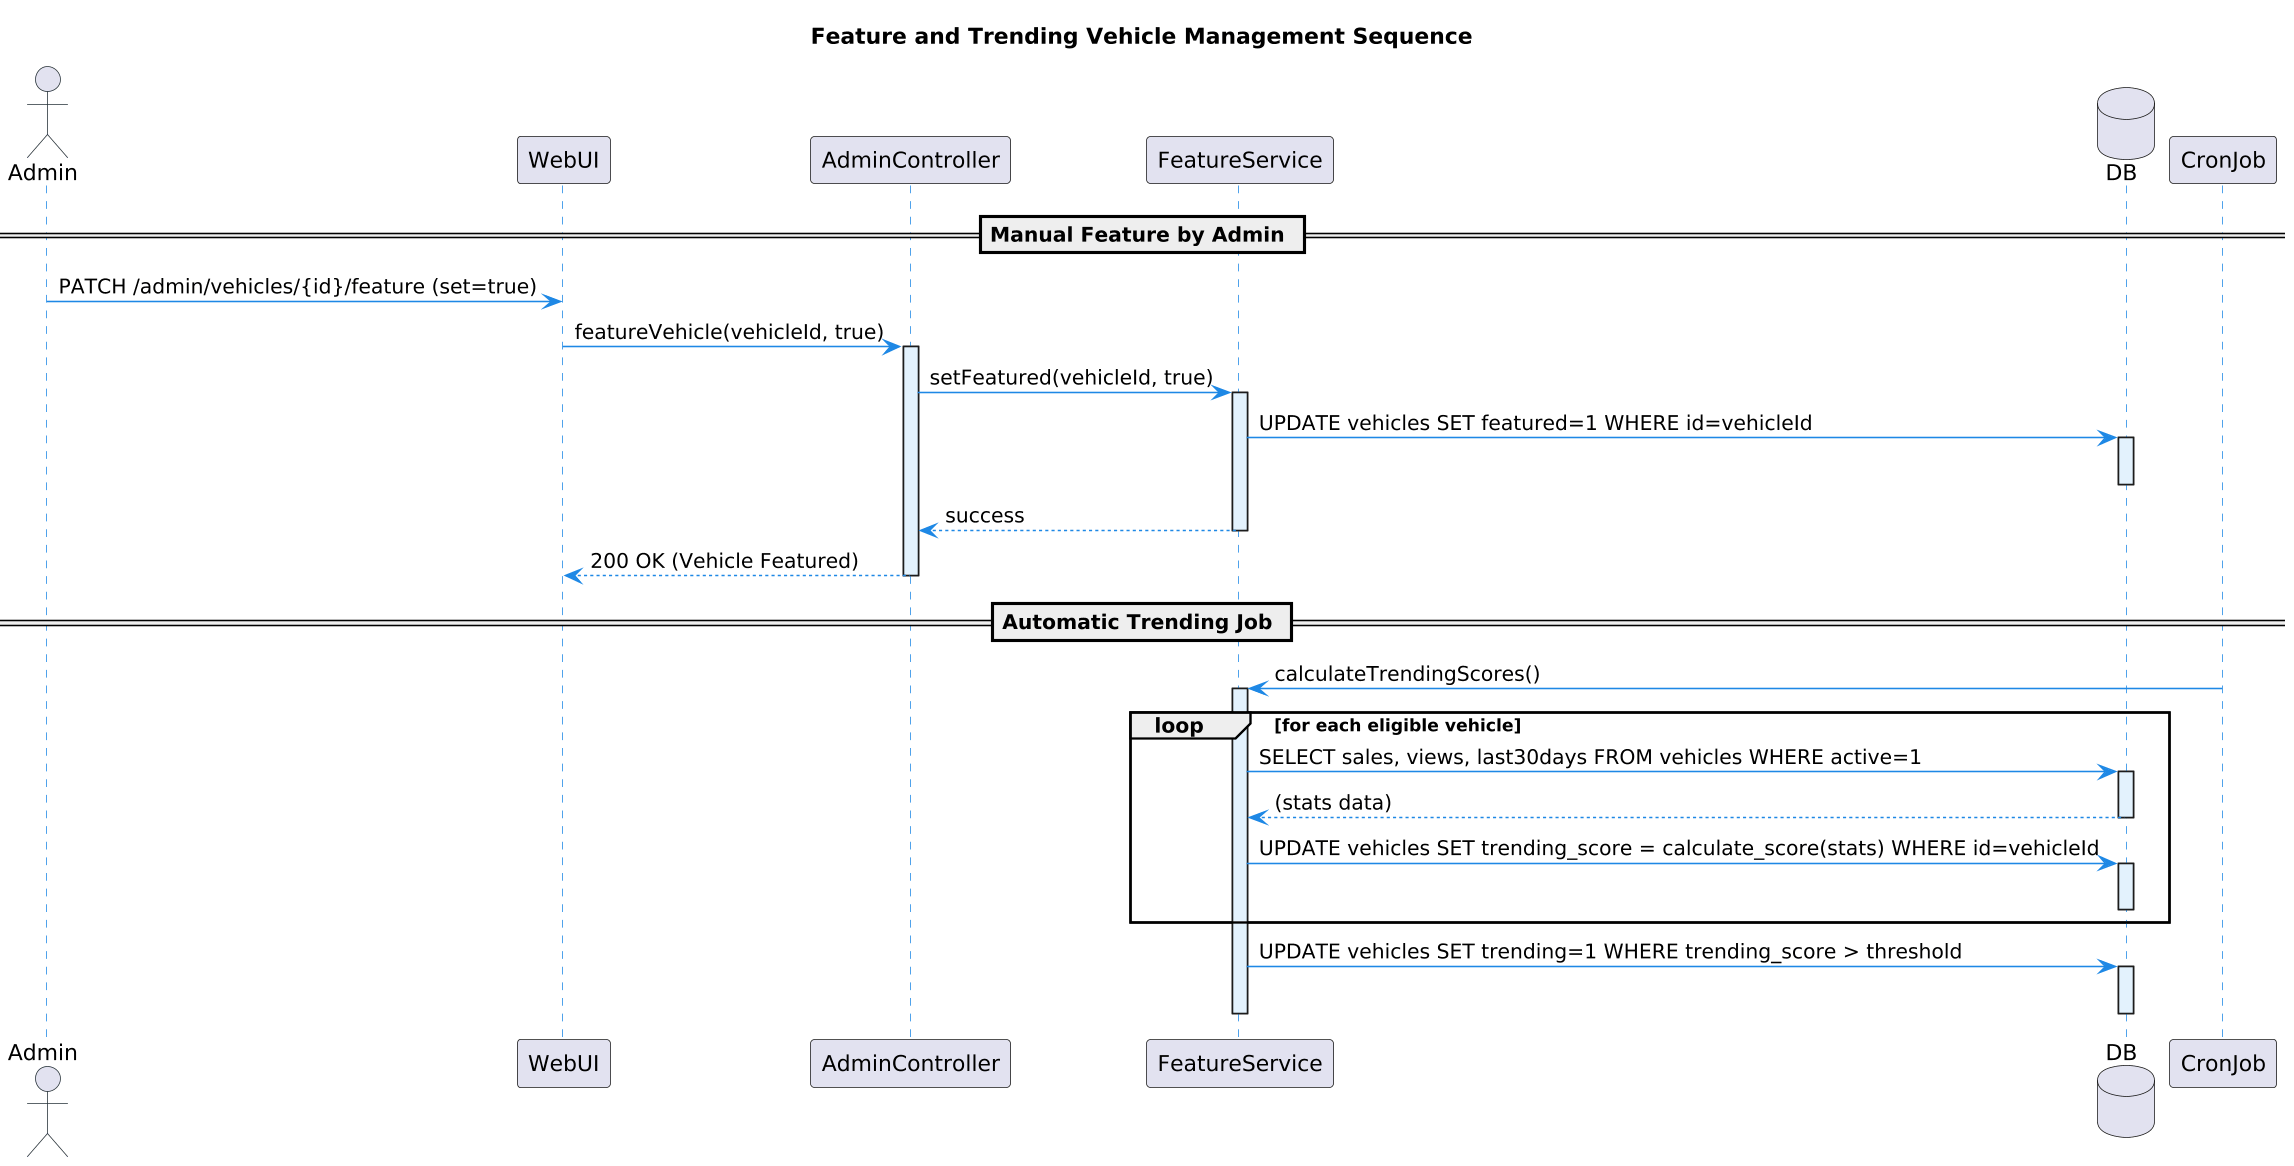

The diagram above was rendered by PlantUML. Its source (embedded in the PNG):
@startuml
skinparam dpi 150
skinparam sequence {
    ArrowColor #1e88e5
    LifeLineBorderColor #1e88e5
    LifeLineBackgroundColor #e3f2fd
    ActorBorderColor #263238
}

actor Admin
participant WebUI
participant AdminController as AC
participant FeatureService as FS
database DB
participant CronJob

title Feature and Trending Vehicle Management Sequence

== Manual Feature by Admin ==
Admin -> WebUI : PATCH /admin/vehicles/{id}/feature (set=true)
WebUI -> AC : featureVehicle(vehicleId, true)
activate AC
AC -> FS : setFeatured(vehicleId, true)
activate FS
FS -> DB : UPDATE vehicles SET featured=1 WHERE id=vehicleId
activate DB
deactivate DB
FS --> AC : success
deactivate FS
AC --> WebUI : 200 OK (Vehicle Featured)
deactivate AC

== Automatic Trending Job ==
CronJob -> FS : calculateTrendingScores()
activate FS

box "Calculate and Update Trending Score" #aliceblue
    loop for each eligible vehicle
        FS -> DB : SELECT sales, views, last30days FROM vehicles WHERE active=1
        activate DB
        DB --> FS : (stats data)
        deactivate DB

        FS -> DB : UPDATE vehicles SET trending_score = calculate_score(stats) WHERE id=vehicleId
        activate DB
        deactivate DB
    end
end box

FS -> DB : UPDATE vehicles SET trending=1 WHERE trending_score > threshold
activate DB
deactivate DB

deactivate FS
@enduml